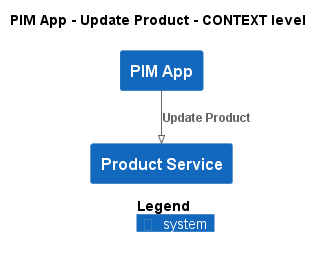

The diagram above was rendered by PlantUML. Its source (embedded in the PNG):
@startuml
!pragma layout smetana
!include ..\..\..\..\.c4s\C4_Context.puml

AddElementTag("state:new", $bgColor=green, $fontColor=#ffffff, $borderColor=green, $shadowing="False")
AddElementTag("state:changed", $bgColor=orange, $fontColor=#ffffff, $borderColor=orange, $shadowing="False")
AddElementTag("state:removed", $bgColor=red, $fontColor=#ffffff, $borderColor=red, $shadowing="False")

AddRelTag("state:new", $textColor=green, $lineColor=green)
AddRelTag("state:changed", $textColor=orange, $lineColor=orange)
AddRelTag("state:removed", $textColor=red, $lineColor=red)

SHOW_PERSON_PORTRAIT()
LAYOUT_TOP_DOWN()

skinparam linetype polyline

title PIM App - Update Product - CONTEXT level

System(ECommercePlatform.SoftwareSystems.PIMApp, "PIM App", "")
System(ECommercePlatform.SoftwareSystems.ProductService, "Product Service", "")

Rel(ECommercePlatform.SoftwareSystems.PIMApp, ECommercePlatform.SoftwareSystems.ProductService, "Update Product")


SHOW_LEGEND()
@enduml